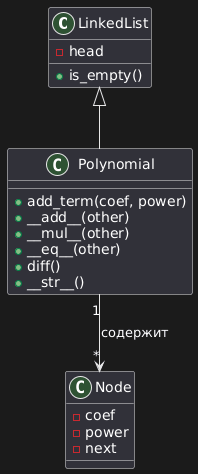

The diagram above was rendered by PlantUML. Its source (embedded in the PNG):
@startuml
' ===============================
' Базовый односвязный список
' ===============================
class LinkedList {
    - head
    + is_empty()
}

' ===============================
' Узел односвязного списка
' ===============================
class Node {
    - coef
    - power
    - next
}

' ===============================
' Класс Полином
' ===============================
class Polynomial {
    + add_term(coef, power)
    + __add__(other)
    + __mul__(other)
    + __eq__(other)
    + diff()
    + __str__()
}

' ===============================
' Наследование
' ===============================
LinkedList <|-- Polynomial

' ===============================
' Ассоциация (Полином содержит узлы)
' ===============================
Polynomial "1" --> "*" Node : содержит
@enduml